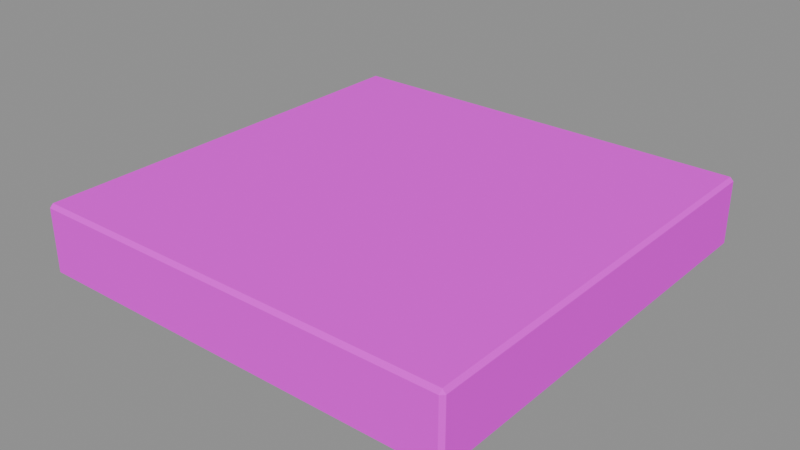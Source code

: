 # Source: bridge-deck-plank.blend  (saved by Blender 5.2.44; exported with 4.5.12 LTS)
import bpy
from mathutils import Matrix  # noqa: F401  (used for matrix-valued properties, if any)

bpy.ops.wm.read_factory_settings(use_empty=True)
scene = bpy.context.scene
scene.name = 'Scene'

# ---- images (referenced by path relative to the original .blend; pixels are not part of the script)
import os
ASSET_DIR = os.environ.get("B2B_ASSET_DIR", "")  # directory of the original .blend (textures are referenced by path, not embedded)
HERE = os.path.dirname(os.path.abspath(__file__))  # packed textures are extracted next to this script under _unpacked/

def load_image(name, relpath, width, height, colorspace="sRGB"):
    """Load a texture the original file referenced (path relative to the .blend, or extracted next to this script)."""
    p = next((c for c in (os.path.join(HERE, relpath), os.path.join(ASSET_DIR, relpath)) if relpath and os.path.exists(c)), "")
    if p:
        img = bpy.data.images.load(p, check_existing=True)
        img.name = name
    else:  # same state as the original file: an image datablock whose file is absent (Cycles renders it pink)
        img = bpy.data.images.new(name, width, height)
        img.source = "FILE"
        img.filepath = "//" + (relpath or name)
    img.colorspace_settings.name = colorspace
    return img
img_timber_grain = load_image('timber-grain', 'timber-grain.png', 1024, 1024, 'sRGB')

# ---- materials (node trees are filled in below, after node groups)
mat_bridge_shared_oak_timber = bpy.data.materials.new('Bridge shared oak timber')

# ---- material node trees
mat_bridge_shared_oak_timber.use_nodes = True; mat_bridge_shared_oak_timber.node_tree.nodes.clear()
_N = mat_bridge_shared_oak_timber.node_tree.nodes; _L = mat_bridge_shared_oak_timber.node_tree.links
n0 = _N.new('ShaderNodeBsdfPrincipled'); n0.name = 'Principled BSDF'; n0.location = (-200, 100)
n0.inputs[2].default_value = 0.9
n0.inputs[10].default_value = 0.005
n0.inputs[13].default_value = 0.2
n1 = _N.new('ShaderNodeOutputMaterial'); n1.name = 'Material Output'; n1.location = (200, 100)
n2 = _N.new('ShaderNodeTexImage'); n2.name = 'Image Texture'; n2.location = (0, 0)
n2.image = img_timber_grain
_L.new(n0.outputs[0], n1.inputs[0])
_L.new(n2.outputs[0], n0.inputs[0])
n1.is_active_output = True

# ---- meshes
me_cube_001 = bpy.data.meshes.new('Cube.001')
me_cube_001.from_pydata([(-0.4845, -0.4845, -0.08), (-0.4845, -0.4925, -0.072), (-0.4925, -0.4845, -0.072), (-0.4845, -0.4925, 0.072), (-0.4845, -0.4845, 0.08), (-0.4925, -0.4845, 0.072), (-0.4845, 0.4845, -0.08), (-0.4925, 0.4845, -0.072), (-0.4845, 0.4925, -0.072), (-0.4845, 0.4845, 0.08), (-0.4845, 0.4925, 0.072), (-0.4925, 0.4845, 0.072), (0.4845, -0.4845, -0.08), (0.4925, -0.4845, -0.072), (0.4845, -0.4925, -0.072), (0.4845, -0.4845, 0.08), (0.4845, -0.4925, 0.072), (0.4925, -0.4845, 0.072), (0.4845, 0.4845, -0.08), (0.4845, 0.4925, -0.072), (0.4925, 0.4845, -0.072), (0.4845, 0.4845, 0.08), (0.4925, 0.4845, 0.072), (0.4845, 0.4925, 0.072)], [], [(0, 1, 2), (3, 4, 5), (6, 7, 8), (9, 10, 11), (12, 13, 14), (15, 16, 17), (18, 19, 20), (21, 22, 23), (6, 0, 2, 7), (1, 3, 5, 2), (4, 9, 11, 5), (10, 8, 7, 11), (18, 6, 8, 19), (9, 21, 23, 10), (22, 20, 19, 23), (12, 18, 20, 13), (21, 15, 17, 22), (16, 14, 13, 17), (0, 12, 14, 1), (15, 4, 3, 16), (6, 18, 12, 0), (2, 5, 11, 7), (14, 16, 3, 1), (21, 9, 4, 15), (8, 10, 23, 19), (20, 22, 17, 13)])
_uv = me_cube_001.uv_layers.new(name='UVMap')
_uv.uv.foreach_set('vector', [-1.81, 0.157, -1.846, 0.1643, -1.81, 0.1643, -1.846, 0.2957, -1.81, 0.303, -1.81, 0.2957, 2.55, 0.157, 2.55, 0.1643, 2.586, 0.1643, 2.55, 0.303, 2.586, 0.2957, 2.55, 0.2957, -1.81, 0.157, -1.81, 0.1643, -1.846, 0.1643, -1.81, 0.303, -1.846, 0.2957, -1.81, 0.2957, 2.55, 0.157, 2.586, 0.1643, 2.55, 0.1643, 2.55, 0.303, 2.55, 0.2957, 2.586, 0.2957, 2.55, 0.157, -1.81, 0.157, -1.81, 0.1643, 2.55, 0.1643, -1.846, 0.1643, -1.846, 0.2957, -1.81, 0.2957, -1.81, 0.1643, -1.81, 0.303, 2.55, 0.303, 2.55, 0.2957, -1.81, 0.2957, 2.586, 0.2957, 2.586, 0.1643, 2.55, 0.1643, 2.55, 0.2957, 0.01, 0.6721, 0.01, -0.2121, 0.046, -0.2121, 0.046, 0.6721, 0.73, -0.2121, 0.73, 0.6721, 0.694, 0.6721, 0.694, -0.2121, 2.55, 0.2957, 2.55, 0.1643, 2.586, 0.1643, 2.586, 0.2957, -1.81, 0.157, 2.55, 0.157, 2.55, 0.1643, -1.81, 0.1643, 2.55, 0.303, -1.81, 0.303, -1.81, 0.2957, 2.55, 0.2957, -1.846, 0.2957, -1.846, 0.1643, -1.81, 0.1643, -1.81, 0.2957, 0.01, -0.2121, 0.01, 0.6721, 0.046, 0.6721, 0.046, -0.2121, 0.73, 0.6721, 0.73, -0.2121, 0.694, -0.2121, 0.694, 0.6721, 2.55, -0.2121, 2.55, 0.6721, -1.81, 0.6721, -1.81, -0.2121, -1.81, 0.1643, -1.81, 0.2957, 2.55, 0.2957, 2.55, 0.1643, 0.046, 0.6721, 0.694, 0.6721, 0.694, -0.2121, 0.046, -0.2121, 2.55, 0.6721, 2.55, -0.2121, -1.81, -0.2121, -1.81, 0.6721, 0.046, -0.2121, 0.694, -0.2121, 0.694, 0.6721, 0.046, 0.6721, 2.55, 0.1643, 2.55, 0.2957, -1.81, 0.2957, -1.81, 0.1643])
me_cube_001.materials.append(mat_bridge_shared_oak_timber)
me_cube_001.update()

# ---- objects
ob_oak_bridge_deck_tile = bpy.data.objects.new('Oak bridge deck tile', me_cube_001)

# ---- transforms, parenting, visibility, modifiers, constraints
ob_oak_bridge_deck_tile.location = (0.0, 0.0, -0.08)

# ---- collection membership
scene.collection.objects.link(ob_oak_bridge_deck_tile)

# ---- scene / render settings (as saved in the file)
scene.frame_start = 1; scene.frame_end = 250; scene.frame_set(1)
scene.render.engine = 'BLENDER_EEVEE_NEXT'
scene.render.bake_bias = 0.0
scene.render.bake_samples = 0
scene.render.compositor_device = 'GPU'
scene.eevee.use_volume_custom_range = False
scene.eevee.fast_gi_thickness_near = 0.1
scene.eevee.fast_gi_thickness_far = 0.0
scene.eevee.ray_tracing_options.screen_trace_thickness = 0.1
bpy.context.view_layer.update()

# ---- added for rendering (the .blend has no active camera and no usable light): camera, sun + grey world if the file has none
cam_auto = bpy.data.cameras.new('AutoCamera')
cam_auto.lens = 50.0
cam_auto.sensor_width = 36.0
cam_auto.clip_end = 1000.0
ob_auto_camera = bpy.data.objects.new('AutoCamera', cam_auto)
scene.collection.objects.link(ob_auto_camera)
ob_auto_camera.location = (1.29731, -1.55677, 0.95785)
ob_auto_camera.rotation_euler = (1.09748, -7.21219e-08, 0.694738)
scene.camera = ob_auto_camera
light_auto_sun = bpy.data.lights.new('AutoSun', 'SUN')
light_auto_sun.energy = 3.0
light_auto_sun.angle = 0.0523599
ob_auto_sun = bpy.data.objects.new('AutoSun', light_auto_sun)
scene.collection.objects.link(ob_auto_sun)
ob_auto_sun.rotation_euler = (0.872665, 0.174533, 0.523599)
if scene.world is None:
    world_auto = bpy.data.worlds.new('AutoWorld')
    world_auto.color = (0.3, 0.3, 0.3)
    scene.world = world_auto
bpy.context.view_layer.update()
